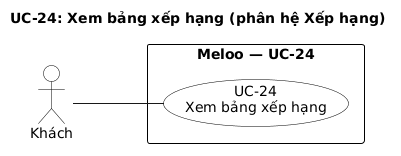

The diagram above was rendered by PlantUML. Its source (embedded in the PNG):
@startuml uc-24-xem-bang-xep-hang
title UC-24: Xem bảng xếp hạng (phân hệ Xếp hạng)
left to right direction
skinparam shadowing false
skinparam linetype polyline
skinparam nodesep 40
skinparam ranksep 90
skinparam defaultFontName DejaVu Sans
skinparam usecase {
  BackgroundColor white
  BorderColor black
}
skinparam actor {
  BackgroundColor white
  BorderColor black
}
skinparam rectangle {
  BackgroundColor white
  BorderColor black
}

actor "Khách" as A1
rectangle "**Meloo — UC-24**" {
  usecase "UC-24\nXem bảng xếp hạng" as UC24
}
A1 -- UC24
@enduml